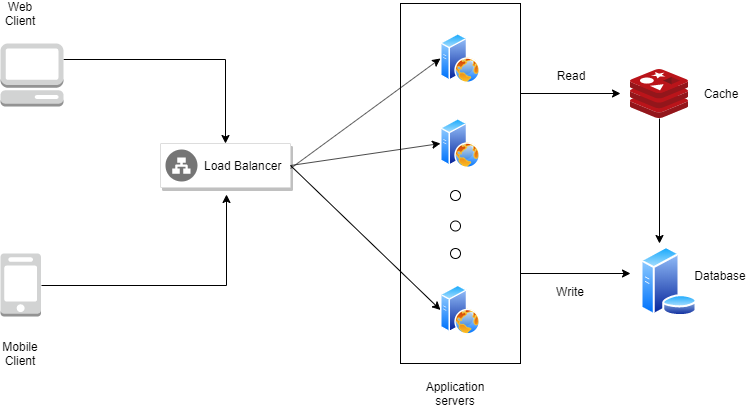

The diagram above was exported from draw.io. Its source (the exported page's mxGraphModel, read from the mxfile embedded in the PNG):
<mxGraphModel dx="1102" dy="565" grid="1" gridSize="10" guides="1" tooltips="1" connect="1" arrows="1" fold="1" page="1" pageScale="1" pageWidth="850" pageHeight="1100" math="0" shadow="0">
  <root>
    <mxCell id="0" />
    <mxCell id="1" parent="0" />
    <mxCell id="ZCcDgyvCi3kmvoIYJZJJ-8" style="edgeStyle=orthogonalEdgeStyle;rounded=0;orthogonalLoop=1;jettySize=auto;html=1;exitX=1;exitY=0.25;exitDx=0;exitDy=0;exitPerimeter=0;" edge="1" parent="1" source="ZCcDgyvCi3kmvoIYJZJJ-1" target="ZCcDgyvCi3kmvoIYJZJJ-3">
      <mxGeometry relative="1" as="geometry" />
    </mxCell>
    <mxCell id="ZCcDgyvCi3kmvoIYJZJJ-1" value="" style="outlineConnect=0;dashed=0;verticalLabelPosition=bottom;verticalAlign=top;align=center;html=1;shape=mxgraph.aws3.management_console;fillColor=#D2D3D3;gradientColor=none;" vertex="1" parent="1">
      <mxGeometry x="80" y="80" width="63" height="63" as="geometry" />
    </mxCell>
    <mxCell id="ZCcDgyvCi3kmvoIYJZJJ-9" style="edgeStyle=orthogonalEdgeStyle;rounded=0;orthogonalLoop=1;jettySize=auto;html=1;exitX=1;exitY=0.5;exitDx=0;exitDy=0;exitPerimeter=0;entryX=0.508;entryY=1.159;entryDx=0;entryDy=0;entryPerimeter=0;" edge="1" parent="1" source="ZCcDgyvCi3kmvoIYJZJJ-2" target="ZCcDgyvCi3kmvoIYJZJJ-3">
      <mxGeometry relative="1" as="geometry" />
    </mxCell>
    <mxCell id="ZCcDgyvCi3kmvoIYJZJJ-2" value="" style="outlineConnect=0;dashed=0;verticalLabelPosition=bottom;verticalAlign=top;align=center;html=1;shape=mxgraph.aws3.mobile_client;fillColor=#D2D3D3;gradientColor=none;" vertex="1" parent="1">
      <mxGeometry x="80" y="290" width="40.5" height="63" as="geometry" />
    </mxCell>
    <mxCell id="ZCcDgyvCi3kmvoIYJZJJ-3" value="" style="strokeColor=#dddddd;fillColor=#ffffff;shadow=1;strokeWidth=1;rounded=1;absoluteArcSize=1;arcSize=2;" vertex="1" parent="1">
      <mxGeometry x="240" y="180" width="130" height="44" as="geometry" />
    </mxCell>
    <mxCell id="ZCcDgyvCi3kmvoIYJZJJ-4" value="Load Balancer" style="dashed=0;connectable=0;html=1;fillColor=#757575;strokeColor=none;shape=mxgraph.gcp2.network_load_balancer;part=1;labelPosition=right;verticalLabelPosition=middle;align=left;verticalAlign=middle;spacingLeft=5;fontColor=#000000;fontSize=12;" vertex="1" parent="ZCcDgyvCi3kmvoIYJZJJ-3">
      <mxGeometry y="0.5" width="32" height="32" relative="1" as="geometry">
        <mxPoint x="5" y="-16" as="offset" />
      </mxGeometry>
    </mxCell>
    <mxCell id="ZCcDgyvCi3kmvoIYJZJJ-28" style="edgeStyle=orthogonalEdgeStyle;rounded=0;orthogonalLoop=1;jettySize=auto;html=1;exitX=1;exitY=0.25;exitDx=0;exitDy=0;" edge="1" parent="1" source="ZCcDgyvCi3kmvoIYJZJJ-11">
      <mxGeometry relative="1" as="geometry">
        <mxPoint x="700" y="130" as="targetPoint" />
      </mxGeometry>
    </mxCell>
    <mxCell id="ZCcDgyvCi3kmvoIYJZJJ-29" style="edgeStyle=orthogonalEdgeStyle;rounded=0;orthogonalLoop=1;jettySize=auto;html=1;exitX=1;exitY=0.75;exitDx=0;exitDy=0;" edge="1" parent="1" source="ZCcDgyvCi3kmvoIYJZJJ-11">
      <mxGeometry relative="1" as="geometry">
        <mxPoint x="710" y="310" as="targetPoint" />
      </mxGeometry>
    </mxCell>
    <mxCell id="ZCcDgyvCi3kmvoIYJZJJ-11" value="" style="rounded=0;whiteSpace=wrap;html=1;" vertex="1" parent="1">
      <mxGeometry x="480" y="40" width="120" height="360" as="geometry" />
    </mxCell>
    <mxCell id="ZCcDgyvCi3kmvoIYJZJJ-12" value="" style="aspect=fixed;perimeter=ellipsePerimeter;html=1;align=center;shadow=0;dashed=0;spacingTop=3;image;image=img/lib/active_directory/web_server.svg;" vertex="1" parent="1">
      <mxGeometry x="520" y="70" width="40" height="50" as="geometry" />
    </mxCell>
    <mxCell id="ZCcDgyvCi3kmvoIYJZJJ-13" value="" style="aspect=fixed;perimeter=ellipsePerimeter;html=1;align=center;shadow=0;dashed=0;spacingTop=3;image;image=img/lib/active_directory/web_server.svg;" vertex="1" parent="1">
      <mxGeometry x="520" y="155" width="40" height="50" as="geometry" />
    </mxCell>
    <mxCell id="ZCcDgyvCi3kmvoIYJZJJ-14" value="" style="aspect=fixed;perimeter=ellipsePerimeter;html=1;align=center;shadow=0;dashed=0;spacingTop=3;image;image=img/lib/active_directory/web_server.svg;" vertex="1" parent="1">
      <mxGeometry x="520" y="321.5" width="40" height="50" as="geometry" />
    </mxCell>
    <mxCell id="ZCcDgyvCi3kmvoIYJZJJ-15" value="" style="ellipse;whiteSpace=wrap;html=1;" vertex="1" parent="1">
      <mxGeometry x="530" y="227" width="10" height="10" as="geometry" />
    </mxCell>
    <mxCell id="ZCcDgyvCi3kmvoIYJZJJ-16" value="" style="ellipse;whiteSpace=wrap;html=1;" vertex="1" parent="1">
      <mxGeometry x="530" y="257.5" width="10" height="10" as="geometry" />
    </mxCell>
    <mxCell id="ZCcDgyvCi3kmvoIYJZJJ-17" value="" style="ellipse;whiteSpace=wrap;html=1;" vertex="1" parent="1">
      <mxGeometry x="530" y="285" width="10" height="10" as="geometry" />
    </mxCell>
    <mxCell id="ZCcDgyvCi3kmvoIYJZJJ-20" value="" style="endArrow=classic;html=1;entryX=0;entryY=0.5;entryDx=0;entryDy=0;" edge="1" parent="1" target="ZCcDgyvCi3kmvoIYJZJJ-12">
      <mxGeometry width="50" height="50" relative="1" as="geometry">
        <mxPoint x="370" y="205" as="sourcePoint" />
        <mxPoint x="420" y="155" as="targetPoint" />
      </mxGeometry>
    </mxCell>
    <mxCell id="ZCcDgyvCi3kmvoIYJZJJ-21" value="" style="endArrow=classic;html=1;entryX=0;entryY=0.5;entryDx=0;entryDy=0;exitX=1;exitY=0.5;exitDx=0;exitDy=0;" edge="1" parent="1" source="ZCcDgyvCi3kmvoIYJZJJ-3" target="ZCcDgyvCi3kmvoIYJZJJ-13">
      <mxGeometry width="50" height="50" relative="1" as="geometry">
        <mxPoint x="380" y="215" as="sourcePoint" />
        <mxPoint x="530" y="105" as="targetPoint" />
      </mxGeometry>
    </mxCell>
    <mxCell id="ZCcDgyvCi3kmvoIYJZJJ-22" value="" style="endArrow=classic;html=1;entryX=0;entryY=0.5;entryDx=0;entryDy=0;exitX=1;exitY=0.5;exitDx=0;exitDy=0;" edge="1" parent="1" source="ZCcDgyvCi3kmvoIYJZJJ-3" target="ZCcDgyvCi3kmvoIYJZJJ-14">
      <mxGeometry width="50" height="50" relative="1" as="geometry">
        <mxPoint x="370" y="210" as="sourcePoint" />
        <mxPoint x="540" y="115" as="targetPoint" />
      </mxGeometry>
    </mxCell>
    <mxCell id="ZCcDgyvCi3kmvoIYJZJJ-23" value="" style="aspect=fixed;perimeter=ellipsePerimeter;html=1;align=center;shadow=0;dashed=0;spacingTop=3;image;image=img/lib/active_directory/database_server.svg;" vertex="1" parent="1">
      <mxGeometry x="720" y="283" width="57" height="70" as="geometry" />
    </mxCell>
    <mxCell id="ZCcDgyvCi3kmvoIYJZJJ-26" style="edgeStyle=orthogonalEdgeStyle;rounded=0;orthogonalLoop=1;jettySize=auto;html=1;" edge="1" parent="1" source="ZCcDgyvCi3kmvoIYJZJJ-24">
      <mxGeometry relative="1" as="geometry">
        <mxPoint x="739" y="280" as="targetPoint" />
      </mxGeometry>
    </mxCell>
    <mxCell id="ZCcDgyvCi3kmvoIYJZJJ-24" value="" style="aspect=fixed;html=1;points=[];align=center;image;fontSize=12;image=img/lib/mscae/Cache_Redis_Product.svg;" vertex="1" parent="1">
      <mxGeometry x="710" y="106" width="58" height="49" as="geometry" />
    </mxCell>
    <mxCell id="ZCcDgyvCi3kmvoIYJZJJ-30" value="Read" style="text;html=1;strokeColor=none;fillColor=none;align=center;verticalAlign=middle;whiteSpace=wrap;rounded=0;" vertex="1" parent="1">
      <mxGeometry x="630" y="101.5" width="40" height="20" as="geometry" />
    </mxCell>
    <mxCell id="ZCcDgyvCi3kmvoIYJZJJ-31" value="Write" style="text;html=1;strokeColor=none;fillColor=none;align=center;verticalAlign=middle;whiteSpace=wrap;rounded=0;" vertex="1" parent="1">
      <mxGeometry x="630" y="318" width="40" height="20" as="geometry" />
    </mxCell>
    <mxCell id="ZCcDgyvCi3kmvoIYJZJJ-32" value="Mobile Client" style="text;html=1;strokeColor=none;fillColor=none;align=center;verticalAlign=middle;whiteSpace=wrap;rounded=0;" vertex="1" parent="1">
      <mxGeometry x="80" y="380" width="40" height="20" as="geometry" />
    </mxCell>
    <mxCell id="ZCcDgyvCi3kmvoIYJZJJ-33" value="Web Client" style="text;html=1;strokeColor=none;fillColor=none;align=center;verticalAlign=middle;whiteSpace=wrap;rounded=0;" vertex="1" parent="1">
      <mxGeometry x="80" y="40" width="40" height="20" as="geometry" />
    </mxCell>
    <mxCell id="ZCcDgyvCi3kmvoIYJZJJ-34" value="Cache" style="text;html=1;strokeColor=none;fillColor=none;align=center;verticalAlign=middle;whiteSpace=wrap;rounded=0;" vertex="1" parent="1">
      <mxGeometry x="780" y="120" width="40" height="20" as="geometry" />
    </mxCell>
    <mxCell id="ZCcDgyvCi3kmvoIYJZJJ-35" value="Database" style="text;html=1;strokeColor=none;fillColor=none;align=center;verticalAlign=middle;whiteSpace=wrap;rounded=0;" vertex="1" parent="1">
      <mxGeometry x="780" y="301.5" width="40" height="20" as="geometry" />
    </mxCell>
    <mxCell id="ZCcDgyvCi3kmvoIYJZJJ-36" value="Application servers" style="text;html=1;strokeColor=none;fillColor=none;align=center;verticalAlign=middle;whiteSpace=wrap;rounded=0;" vertex="1" parent="1">
      <mxGeometry x="515" y="420" width="40" height="20" as="geometry" />
    </mxCell>
  </root>
</mxGraphModel>